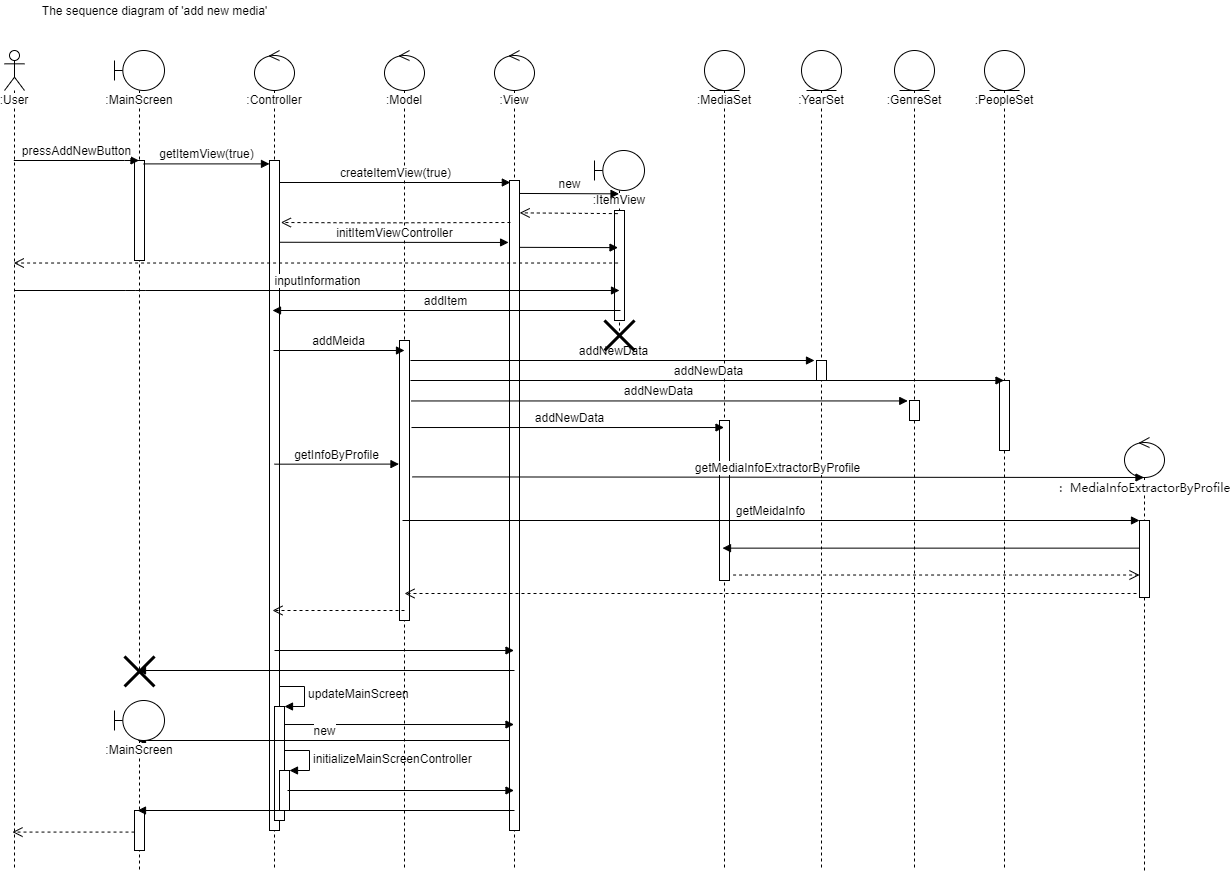

The diagram above was exported from draw.io. Its source (the exported page's mxGraphModel, read from the mxfile embedded in the PNG):
<mxGraphModel dx="2263" dy="870" grid="1" gridSize="10" guides="1" tooltips="1" connect="1" arrows="1" fold="1" page="1" pageScale="1" pageWidth="827" pageHeight="1169" math="0" shadow="0">
  <root>
    <mxCell id="0" />
    <mxCell id="1" parent="0" />
    <mxCell id="rl1RnkykYlNx4I47Jw5R-73" value=":ItemView" style="shape=umlLifeline;participant=umlBoundary;perimeter=lifelinePerimeter;whiteSpace=wrap;html=1;container=1;collapsible=0;recursiveResize=0;verticalAlign=top;spacingTop=36;labelBackgroundColor=#ffffff;outlineConnect=0;" vertex="1" parent="1">
      <mxGeometry x="620" y="160" width="50" height="180" as="geometry" />
    </mxCell>
    <mxCell id="rl1RnkykYlNx4I47Jw5R-74" value="" style="html=1;points=[];perimeter=orthogonalPerimeter;" vertex="1" parent="rl1RnkykYlNx4I47Jw5R-73">
      <mxGeometry x="20" y="60" width="10" height="110" as="geometry" />
    </mxCell>
    <mxCell id="rl1RnkykYlNx4I47Jw5R-1" value="The sequence diagram of 'add new media'" style="text;html=1;align=center;verticalAlign=middle;resizable=0;points=[];autosize=1;" vertex="1" parent="1">
      <mxGeometry x="60" y="10" width="240" height="20" as="geometry" />
    </mxCell>
    <mxCell id="rl1RnkykYlNx4I47Jw5R-2" value=":User" style="shape=umlLifeline;participant=umlActor;perimeter=lifelinePerimeter;whiteSpace=wrap;html=1;container=1;collapsible=0;recursiveResize=0;verticalAlign=top;spacingTop=36;labelBackgroundColor=#ffffff;outlineConnect=0;" vertex="1" parent="1">
      <mxGeometry x="30" y="60" width="20" height="820" as="geometry" />
    </mxCell>
    <mxCell id="rl1RnkykYlNx4I47Jw5R-3" value="&lt;font style=&quot;font-size: 7px&quot;&gt;:MainScreen&lt;br&gt;&lt;/font&gt;" style="shape=umlLifeline;participant=umlBoundary;perimeter=lifelinePerimeter;whiteSpace=wrap;html=1;container=1;collapsible=0;recursiveResize=0;verticalAlign=top;spacingTop=36;labelBackgroundColor=#ffffff;outlineConnect=0;" vertex="1" parent="1">
      <mxGeometry x="140" y="60" width="50" height="620" as="geometry" />
    </mxCell>
    <mxCell id="rl1RnkykYlNx4I47Jw5R-4" value="" style="html=1;points=[];perimeter=orthogonalPerimeter;" vertex="1" parent="rl1RnkykYlNx4I47Jw5R-3">
      <mxGeometry x="20" y="110" width="10" height="100" as="geometry" />
    </mxCell>
    <mxCell id="rl1RnkykYlNx4I47Jw5R-5" value="pressAddNewButton" style="html=1;verticalAlign=bottom;endArrow=block;" edge="1" parent="1">
      <mxGeometry width="80" relative="1" as="geometry">
        <mxPoint x="39.32352941176464" y="170" as="sourcePoint" />
        <mxPoint x="164.5" y="170" as="targetPoint" />
        <Array as="points">
          <mxPoint x="160" y="170" />
        </Array>
      </mxGeometry>
    </mxCell>
    <mxCell id="rl1RnkykYlNx4I47Jw5R-6" value=":Controller" style="shape=umlLifeline;participant=umlControl;perimeter=lifelinePerimeter;whiteSpace=wrap;html=1;container=1;collapsible=0;recursiveResize=0;verticalAlign=top;spacingTop=36;labelBackgroundColor=#ffffff;outlineConnect=0;" vertex="1" parent="1">
      <mxGeometry x="280" y="60" width="40" height="820" as="geometry" />
    </mxCell>
    <mxCell id="rl1RnkykYlNx4I47Jw5R-7" value="" style="html=1;points=[];perimeter=orthogonalPerimeter;" vertex="1" parent="rl1RnkykYlNx4I47Jw5R-6">
      <mxGeometry x="15" y="110" width="10" height="670" as="geometry" />
    </mxCell>
    <mxCell id="rl1RnkykYlNx4I47Jw5R-96" value="" style="html=1;points=[];perimeter=orthogonalPerimeter;" vertex="1" parent="rl1RnkykYlNx4I47Jw5R-6">
      <mxGeometry x="20" y="656" width="10" height="114" as="geometry" />
    </mxCell>
    <mxCell id="rl1RnkykYlNx4I47Jw5R-97" value="updateMainScreen" style="edgeStyle=orthogonalEdgeStyle;html=1;align=left;spacingLeft=2;endArrow=block;rounded=0;entryX=1;entryY=0;" edge="1" target="rl1RnkykYlNx4I47Jw5R-96" parent="rl1RnkykYlNx4I47Jw5R-6">
      <mxGeometry relative="1" as="geometry">
        <mxPoint x="25" y="636" as="sourcePoint" />
        <Array as="points">
          <mxPoint x="50" y="636" />
        </Array>
      </mxGeometry>
    </mxCell>
    <mxCell id="rl1RnkykYlNx4I47Jw5R-104" value="" style="html=1;points=[];perimeter=orthogonalPerimeter;" vertex="1" parent="rl1RnkykYlNx4I47Jw5R-6">
      <mxGeometry x="25" y="720" width="10" height="40" as="geometry" />
    </mxCell>
    <mxCell id="rl1RnkykYlNx4I47Jw5R-105" value="initializeMainScreenController" style="edgeStyle=orthogonalEdgeStyle;html=1;align=left;spacingLeft=2;endArrow=block;rounded=0;entryX=1;entryY=0;" edge="1" target="rl1RnkykYlNx4I47Jw5R-104" parent="rl1RnkykYlNx4I47Jw5R-6">
      <mxGeometry relative="1" as="geometry">
        <mxPoint x="30" y="700" as="sourcePoint" />
        <Array as="points">
          <mxPoint x="55" y="700" />
        </Array>
      </mxGeometry>
    </mxCell>
    <mxCell id="rl1RnkykYlNx4I47Jw5R-8" value=":Model" style="shape=umlLifeline;participant=umlControl;perimeter=lifelinePerimeter;whiteSpace=wrap;html=1;container=1;collapsible=0;recursiveResize=0;verticalAlign=top;spacingTop=36;labelBackgroundColor=#ffffff;outlineConnect=0;" vertex="1" parent="1">
      <mxGeometry x="410" y="60" width="40" height="820" as="geometry" />
    </mxCell>
    <mxCell id="rl1RnkykYlNx4I47Jw5R-9" value="" style="html=1;points=[];perimeter=orthogonalPerimeter;" vertex="1" parent="rl1RnkykYlNx4I47Jw5R-8">
      <mxGeometry x="15" y="290" width="10" height="280" as="geometry" />
    </mxCell>
    <mxCell id="rl1RnkykYlNx4I47Jw5R-10" value="getItemView(true)" style="html=1;verticalAlign=bottom;endArrow=block;exitX=0.912;exitY=0.034;exitDx=0;exitDy=0;exitPerimeter=0;" edge="1" parent="1" source="rl1RnkykYlNx4I47Jw5R-4" target="rl1RnkykYlNx4I47Jw5R-7">
      <mxGeometry width="80" relative="1" as="geometry">
        <mxPoint x="174" y="181" as="sourcePoint" />
        <mxPoint x="290" y="182" as="targetPoint" />
      </mxGeometry>
    </mxCell>
    <mxCell id="rl1RnkykYlNx4I47Jw5R-12" value=":View" style="shape=umlLifeline;participant=umlControl;perimeter=lifelinePerimeter;whiteSpace=wrap;html=1;container=1;collapsible=0;recursiveResize=0;verticalAlign=top;spacingTop=36;labelBackgroundColor=#ffffff;outlineConnect=0;" vertex="1" parent="1">
      <mxGeometry x="520" y="60" width="40" height="820" as="geometry" />
    </mxCell>
    <mxCell id="rl1RnkykYlNx4I47Jw5R-13" value="" style="html=1;points=[];perimeter=orthogonalPerimeter;" vertex="1" parent="rl1RnkykYlNx4I47Jw5R-12">
      <mxGeometry x="15" y="130" width="10" height="650" as="geometry" />
    </mxCell>
    <mxCell id="rl1RnkykYlNx4I47Jw5R-14" value="createItemView(true)" style="html=1;verticalAlign=bottom;endArrow=block;entryX=0.085;entryY=0.431;entryDx=0;entryDy=0;entryPerimeter=0;" edge="1" parent="1">
      <mxGeometry x="-0.0037" width="80" relative="1" as="geometry">
        <mxPoint x="305" y="192" as="sourcePoint" />
        <mxPoint x="535.8499999999999" y="192" as="targetPoint" />
        <mxPoint x="1" as="offset" />
      </mxGeometry>
    </mxCell>
    <mxCell id="rl1RnkykYlNx4I47Jw5R-15" value="" style="html=1;verticalAlign=bottom;endArrow=open;dashed=1;endSize=8;exitX=0.094;exitY=0.522;exitDx=0;exitDy=0;exitPerimeter=0;entryX=1.135;entryY=0.522;entryDx=0;entryDy=0;entryPerimeter=0;" edge="1" parent="1">
      <mxGeometry relative="1" as="geometry">
        <mxPoint x="535.94" y="232" as="sourcePoint" />
        <mxPoint x="306.3499999999999" y="232" as="targetPoint" />
        <Array as="points">
          <mxPoint x="395" y="232.38" />
        </Array>
      </mxGeometry>
    </mxCell>
    <mxCell id="rl1RnkykYlNx4I47Jw5R-18" value="new" style="html=1;verticalAlign=bottom;endArrow=block;entryX=-0.045;entryY=0.145;entryDx=0;entryDy=0;entryPerimeter=0;" edge="1" parent="1">
      <mxGeometry width="80" relative="1" as="geometry">
        <mxPoint x="545" y="202.96000000000004" as="sourcePoint" />
        <mxPoint x="644.5500000000002" y="203.34000000000003" as="targetPoint" />
      </mxGeometry>
    </mxCell>
    <mxCell id="rl1RnkykYlNx4I47Jw5R-19" value="" style="html=1;verticalAlign=bottom;endArrow=open;dashed=1;endSize=8;entryX=1.016;entryY=0.516;entryDx=0;entryDy=0;entryPerimeter=0;exitX=-0.167;exitY=0.36;exitDx=0;exitDy=0;exitPerimeter=0;" edge="1" parent="1">
      <mxGeometry relative="1" as="geometry">
        <mxPoint x="643.3300000000002" y="223.12" as="sourcePoint" />
        <mxPoint x="545.1600000000001" y="222.36000000000013" as="targetPoint" />
      </mxGeometry>
    </mxCell>
    <mxCell id="rl1RnkykYlNx4I47Jw5R-20" value="&lt;font style=&quot;font-size: 10px&quot;&gt;:MediaSet&lt;/font&gt;" style="shape=umlLifeline;participant=umlEntity;perimeter=lifelinePerimeter;whiteSpace=wrap;html=1;container=1;collapsible=0;recursiveResize=0;verticalAlign=top;spacingTop=36;labelBackgroundColor=#ffffff;outlineConnect=0;" vertex="1" parent="1">
      <mxGeometry x="730" y="60" width="40" height="820" as="geometry" />
    </mxCell>
    <mxCell id="rl1RnkykYlNx4I47Jw5R-21" value="" style="html=1;points=[];perimeter=orthogonalPerimeter;" vertex="1" parent="rl1RnkykYlNx4I47Jw5R-20">
      <mxGeometry x="15" y="370" width="10" height="160" as="geometry" />
    </mxCell>
    <mxCell id="rl1RnkykYlNx4I47Jw5R-27" value="&lt;span style=&quot;text-align: left&quot;&gt;initItemViewController&lt;/span&gt;" style="html=1;verticalAlign=bottom;endArrow=block;exitX=0.98;exitY=0.856;exitDx=0;exitDy=0;exitPerimeter=0;entryX=-0.091;entryY=0.857;entryDx=0;entryDy=0;entryPerimeter=0;" edge="1" parent="1">
      <mxGeometry width="80" relative="1" as="geometry">
        <mxPoint x="304.79999999999995" y="251.75999999999988" as="sourcePoint" />
        <mxPoint x="534.0900000000001" y="251.97000000000003" as="targetPoint" />
      </mxGeometry>
    </mxCell>
    <mxCell id="rl1RnkykYlNx4I47Jw5R-28" value="" style="html=1;verticalAlign=bottom;endArrow=block;exitX=0.97;exitY=0.904;exitDx=0;exitDy=0;exitPerimeter=0;entryX=-0.148;entryY=0.784;entryDx=0;entryDy=0;entryPerimeter=0;" edge="1" parent="1">
      <mxGeometry width="80" relative="1" as="geometry">
        <mxPoint x="544.7" y="256.84000000000003" as="sourcePoint" />
        <mxPoint x="643.52" y="257.12800000000004" as="targetPoint" />
      </mxGeometry>
    </mxCell>
    <mxCell id="rl1RnkykYlNx4I47Jw5R-29" value="" style="html=1;verticalAlign=bottom;endArrow=open;dashed=1;endSize=8;exitX=-0.142;exitY=0.897;exitDx=0;exitDy=0;exitPerimeter=0;" edge="1" parent="1">
      <mxGeometry relative="1" as="geometry">
        <mxPoint x="643.5799999999999" y="272.5239999999999" as="sourcePoint" />
        <mxPoint x="39.32352941176464" y="272.5239999999999" as="targetPoint" />
      </mxGeometry>
    </mxCell>
    <mxCell id="rl1RnkykYlNx4I47Jw5R-30" value="inputInformation" style="html=1;verticalAlign=bottom;endArrow=block;" edge="1" parent="1">
      <mxGeometry width="80" relative="1" as="geometry">
        <mxPoint x="40.00352941176464" y="300" as="sourcePoint" />
        <mxPoint x="645" y="300" as="targetPoint" />
        <Array as="points">
          <mxPoint x="160.68" y="300" />
        </Array>
      </mxGeometry>
    </mxCell>
    <mxCell id="rl1RnkykYlNx4I47Jw5R-31" value="addItem" style="html=1;verticalAlign=bottom;endArrow=block;" edge="1" parent="1" target="rl1RnkykYlNx4I47Jw5R-6">
      <mxGeometry width="80" relative="1" as="geometry">
        <mxPoint x="646" y="320" as="sourcePoint" />
        <mxPoint x="310" y="320" as="targetPoint" />
      </mxGeometry>
    </mxCell>
    <mxCell id="rl1RnkykYlNx4I47Jw5R-32" value="addMeida" style="html=1;verticalAlign=bottom;endArrow=block;" edge="1" parent="1">
      <mxGeometry width="80" relative="1" as="geometry">
        <mxPoint x="299" y="360" as="sourcePoint" />
        <mxPoint x="430" y="360" as="targetPoint" />
      </mxGeometry>
    </mxCell>
    <mxCell id="rl1RnkykYlNx4I47Jw5R-33" value=":YearSet" style="shape=umlLifeline;participant=umlEntity;perimeter=lifelinePerimeter;whiteSpace=wrap;html=1;container=1;collapsible=0;recursiveResize=0;verticalAlign=top;spacingTop=36;labelBackgroundColor=#ffffff;outlineConnect=0;" vertex="1" parent="1">
      <mxGeometry x="827" y="60" width="40" height="820" as="geometry" />
    </mxCell>
    <mxCell id="rl1RnkykYlNx4I47Jw5R-40" value="" style="html=1;points=[];perimeter=orthogonalPerimeter;" vertex="1" parent="rl1RnkykYlNx4I47Jw5R-33">
      <mxGeometry x="15" y="310" width="10" height="20" as="geometry" />
    </mxCell>
    <mxCell id="rl1RnkykYlNx4I47Jw5R-34" value=":GenreSet" style="shape=umlLifeline;participant=umlEntity;perimeter=lifelinePerimeter;whiteSpace=wrap;html=1;container=1;collapsible=0;recursiveResize=0;verticalAlign=top;spacingTop=36;labelBackgroundColor=#ffffff;outlineConnect=0;" vertex="1" parent="1">
      <mxGeometry x="920" y="60" width="40" height="820" as="geometry" />
    </mxCell>
    <mxCell id="rl1RnkykYlNx4I47Jw5R-41" value="" style="html=1;points=[];perimeter=orthogonalPerimeter;" vertex="1" parent="rl1RnkykYlNx4I47Jw5R-34">
      <mxGeometry x="15" y="350" width="10" height="20" as="geometry" />
    </mxCell>
    <mxCell id="rl1RnkykYlNx4I47Jw5R-35" value=":PeopleSet" style="shape=umlLifeline;participant=umlEntity;perimeter=lifelinePerimeter;whiteSpace=wrap;html=1;container=1;collapsible=0;recursiveResize=0;verticalAlign=top;spacingTop=36;labelBackgroundColor=#ffffff;outlineConnect=0;" vertex="1" parent="1">
      <mxGeometry x="1010" y="60" width="40" height="820" as="geometry" />
    </mxCell>
    <mxCell id="rl1RnkykYlNx4I47Jw5R-42" value="" style="html=1;points=[];perimeter=orthogonalPerimeter;" vertex="1" parent="rl1RnkykYlNx4I47Jw5R-35">
      <mxGeometry x="15" y="330" width="10" height="70" as="geometry" />
    </mxCell>
    <mxCell id="rl1RnkykYlNx4I47Jw5R-43" value="addNewData" style="html=1;verticalAlign=bottom;endArrow=block;" edge="1" parent="1">
      <mxGeometry width="80" relative="1" as="geometry">
        <mxPoint x="436" y="370" as="sourcePoint" />
        <mxPoint x="840" y="370" as="targetPoint" />
      </mxGeometry>
    </mxCell>
    <mxCell id="rl1RnkykYlNx4I47Jw5R-45" value="addNewData" style="html=1;verticalAlign=bottom;endArrow=block;" edge="1" parent="1" target="rl1RnkykYlNx4I47Jw5R-35">
      <mxGeometry width="80" relative="1" as="geometry">
        <mxPoint x="436" y="390" as="sourcePoint" />
        <mxPoint x="1020" y="390" as="targetPoint" />
      </mxGeometry>
    </mxCell>
    <mxCell id="rl1RnkykYlNx4I47Jw5R-46" value="addNewData" style="html=1;verticalAlign=bottom;endArrow=block;entryX=-0.073;entryY=0.738;entryDx=0;entryDy=0;entryPerimeter=0;" edge="1" parent="1">
      <mxGeometry width="80" relative="1" as="geometry">
        <mxPoint x="437" y="410.46" as="sourcePoint" />
        <mxPoint x="933.27" y="410.44000000000005" as="targetPoint" />
      </mxGeometry>
    </mxCell>
    <mxCell id="rl1RnkykYlNx4I47Jw5R-51" value="addNewData" style="html=1;verticalAlign=bottom;endArrow=block;" edge="1" parent="1" target="rl1RnkykYlNx4I47Jw5R-20">
      <mxGeometry width="80" relative="1" as="geometry">
        <mxPoint x="437" y="437.02000000000004" as="sourcePoint" />
        <mxPoint x="740" y="437" as="targetPoint" />
      </mxGeometry>
    </mxCell>
    <mxCell id="rl1RnkykYlNx4I47Jw5R-54" value="&lt;font style=&quot;font-size: 9px&quot;&gt;：&lt;span style=&quot;font-family: &amp;#34;jetbrains mono&amp;#34;&quot;&gt;MediaInfoExtractorByProfile&lt;br&gt;&lt;/span&gt;&lt;/font&gt;" style="shape=umlLifeline;participant=umlControl;perimeter=lifelinePerimeter;whiteSpace=wrap;html=1;container=1;collapsible=0;recursiveResize=0;verticalAlign=top;spacingTop=36;labelBackgroundColor=#ffffff;outlineConnect=0;" vertex="1" parent="1">
      <mxGeometry x="1150" y="447" width="40" height="433" as="geometry" />
    </mxCell>
    <mxCell id="rl1RnkykYlNx4I47Jw5R-55" value="" style="html=1;points=[];perimeter=orthogonalPerimeter;" vertex="1" parent="rl1RnkykYlNx4I47Jw5R-54">
      <mxGeometry x="15" y="83" width="10" height="77" as="geometry" />
    </mxCell>
    <mxCell id="rl1RnkykYlNx4I47Jw5R-56" value="getInfoByProfile" style="html=1;verticalAlign=bottom;endArrow=block;entryX=-0.051;entryY=0.92;entryDx=0;entryDy=0;entryPerimeter=0;exitX=0.5;exitY=0.477;exitDx=0;exitDy=0;exitPerimeter=0;" edge="1" parent="1">
      <mxGeometry width="80" relative="1" as="geometry">
        <mxPoint x="300" y="473.66999999999996" as="sourcePoint" />
        <mxPoint x="424.4899999999999" y="473.6" as="targetPoint" />
      </mxGeometry>
    </mxCell>
    <mxCell id="rl1RnkykYlNx4I47Jw5R-57" value="getMediaInfoExtractorByProfile" style="html=1;verticalAlign=bottom;endArrow=block;" edge="1" parent="1" target="rl1RnkykYlNx4I47Jw5R-54">
      <mxGeometry width="80" relative="1" as="geometry">
        <mxPoint x="438" y="486.4" as="sourcePoint" />
        <mxPoint x="1165" y="486.4" as="targetPoint" />
      </mxGeometry>
    </mxCell>
    <mxCell id="rl1RnkykYlNx4I47Jw5R-60" value="getMeidaInfo" style="html=1;verticalAlign=bottom;endArrow=block;" edge="1" parent="1" source="rl1RnkykYlNx4I47Jw5R-8" target="rl1RnkykYlNx4I47Jw5R-55">
      <mxGeometry width="80" relative="1" as="geometry">
        <mxPoint x="1166.25" y="537.6400000000001" as="sourcePoint" />
        <mxPoint x="748.8333333333333" y="537.6400000000001" as="targetPoint" />
      </mxGeometry>
    </mxCell>
    <mxCell id="rl1RnkykYlNx4I47Jw5R-80" value="" style="shape=umlDestroy;whiteSpace=wrap;html=1;strokeWidth=3;" vertex="1" parent="1">
      <mxGeometry x="630" y="330" width="30" height="30" as="geometry" />
    </mxCell>
    <mxCell id="rl1RnkykYlNx4I47Jw5R-87" value="" style="html=1;verticalAlign=bottom;endArrow=block;exitX=0.05;exitY=0.359;exitDx=0;exitDy=0;exitPerimeter=0;" edge="1" parent="1" source="rl1RnkykYlNx4I47Jw5R-55" target="rl1RnkykYlNx4I47Jw5R-20">
      <mxGeometry width="80" relative="1" as="geometry">
        <mxPoint x="1020" y="560" as="sourcePoint" />
        <mxPoint x="1100" y="560" as="targetPoint" />
      </mxGeometry>
    </mxCell>
    <mxCell id="rl1RnkykYlNx4I47Jw5R-88" value="" style="html=1;verticalAlign=bottom;endArrow=open;dashed=1;endSize=8;exitX=1.358;exitY=0.847;exitDx=0;exitDy=0;exitPerimeter=0;" edge="1" parent="1">
      <mxGeometry relative="1" as="geometry">
        <mxPoint x="758.5800000000002" y="584.52" as="sourcePoint" />
        <mxPoint x="1165" y="584.52" as="targetPoint" />
      </mxGeometry>
    </mxCell>
    <mxCell id="rl1RnkykYlNx4I47Jw5R-89" value="" style="html=1;verticalAlign=bottom;endArrow=open;dashed=1;endSize=8;" edge="1" parent="1">
      <mxGeometry relative="1" as="geometry">
        <mxPoint x="1162" y="603" as="sourcePoint" />
        <mxPoint x="430" y="603" as="targetPoint" />
      </mxGeometry>
    </mxCell>
    <mxCell id="rl1RnkykYlNx4I47Jw5R-90" value="" style="html=1;verticalAlign=bottom;endArrow=open;dashed=1;endSize=8;" edge="1" parent="1" target="rl1RnkykYlNx4I47Jw5R-6">
      <mxGeometry x="-0.2362" y="-10" relative="1" as="geometry">
        <mxPoint x="430" y="620" as="sourcePoint" />
        <mxPoint x="350" y="620" as="targetPoint" />
        <mxPoint as="offset" />
      </mxGeometry>
    </mxCell>
    <mxCell id="rl1RnkykYlNx4I47Jw5R-93" value="" style="html=1;verticalAlign=bottom;endArrow=block;" edge="1" parent="1" target="rl1RnkykYlNx4I47Jw5R-12">
      <mxGeometry width="80" relative="1" as="geometry">
        <mxPoint x="300" y="660" as="sourcePoint" />
        <mxPoint x="380" y="660" as="targetPoint" />
      </mxGeometry>
    </mxCell>
    <mxCell id="rl1RnkykYlNx4I47Jw5R-94" value="" style="html=1;verticalAlign=bottom;endArrow=block;" edge="1" parent="1" target="rl1RnkykYlNx4I47Jw5R-3">
      <mxGeometry width="80" relative="1" as="geometry">
        <mxPoint x="540" y="680" as="sourcePoint" />
        <mxPoint x="470" y="710" as="targetPoint" />
      </mxGeometry>
    </mxCell>
    <mxCell id="rl1RnkykYlNx4I47Jw5R-95" value="" style="shape=umlDestroy;whiteSpace=wrap;html=1;strokeWidth=3;" vertex="1" parent="1">
      <mxGeometry x="150" y="666" width="30" height="30" as="geometry" />
    </mxCell>
    <mxCell id="rl1RnkykYlNx4I47Jw5R-100" value="" style="html=1;verticalAlign=bottom;endArrow=block;exitX=0.985;exitY=0.158;exitDx=0;exitDy=0;exitPerimeter=0;" edge="1" parent="1" source="rl1RnkykYlNx4I47Jw5R-96" target="rl1RnkykYlNx4I47Jw5R-12">
      <mxGeometry width="80" relative="1" as="geometry">
        <mxPoint x="390" y="580" as="sourcePoint" />
        <mxPoint x="470" y="580" as="targetPoint" />
      </mxGeometry>
    </mxCell>
    <mxCell id="rl1RnkykYlNx4I47Jw5R-101" value="new" style="html=1;verticalAlign=bottom;endArrow=block;" edge="1" parent="1" source="rl1RnkykYlNx4I47Jw5R-13" target="rl1RnkykYlNx4I47Jw5R-102">
      <mxGeometry width="80" relative="1" as="geometry">
        <mxPoint x="330" y="750" as="sourcePoint" />
        <mxPoint x="150" y="750" as="targetPoint" />
      </mxGeometry>
    </mxCell>
    <mxCell id="rl1RnkykYlNx4I47Jw5R-102" value="&lt;font style=&quot;font-size: 7px&quot;&gt;:MainScreen&lt;br&gt;&lt;/font&gt;" style="shape=umlLifeline;participant=umlBoundary;perimeter=lifelinePerimeter;whiteSpace=wrap;html=1;container=1;collapsible=0;recursiveResize=0;verticalAlign=top;spacingTop=36;labelBackgroundColor=#ffffff;outlineConnect=0;" vertex="1" parent="1">
      <mxGeometry x="140" y="710" width="50" height="170" as="geometry" />
    </mxCell>
    <mxCell id="rl1RnkykYlNx4I47Jw5R-108" value="" style="html=1;points=[];perimeter=orthogonalPerimeter;" vertex="1" parent="rl1RnkykYlNx4I47Jw5R-102">
      <mxGeometry x="20" y="110" width="10" height="40" as="geometry" />
    </mxCell>
    <mxCell id="rl1RnkykYlNx4I47Jw5R-106" value="" style="html=1;verticalAlign=bottom;endArrow=block;" edge="1" parent="1" target="rl1RnkykYlNx4I47Jw5R-12">
      <mxGeometry width="80" relative="1" as="geometry">
        <mxPoint x="313" y="800" as="sourcePoint" />
        <mxPoint x="393" y="800" as="targetPoint" />
      </mxGeometry>
    </mxCell>
    <mxCell id="rl1RnkykYlNx4I47Jw5R-107" value="" style="html=1;verticalAlign=bottom;endArrow=block;" edge="1" parent="1" target="rl1RnkykYlNx4I47Jw5R-102">
      <mxGeometry width="80" relative="1" as="geometry">
        <mxPoint x="540" y="820" as="sourcePoint" />
        <mxPoint x="320" y="820" as="targetPoint" />
      </mxGeometry>
    </mxCell>
    <mxCell id="rl1RnkykYlNx4I47Jw5R-109" value="" style="html=1;verticalAlign=bottom;endArrow=open;dashed=1;endSize=8;" edge="1" parent="1" target="rl1RnkykYlNx4I47Jw5R-2">
      <mxGeometry relative="1" as="geometry">
        <mxPoint x="160" y="841.58" as="sourcePoint" />
        <mxPoint x="80" y="841.58" as="targetPoint" />
      </mxGeometry>
    </mxCell>
  </root>
</mxGraphModel>